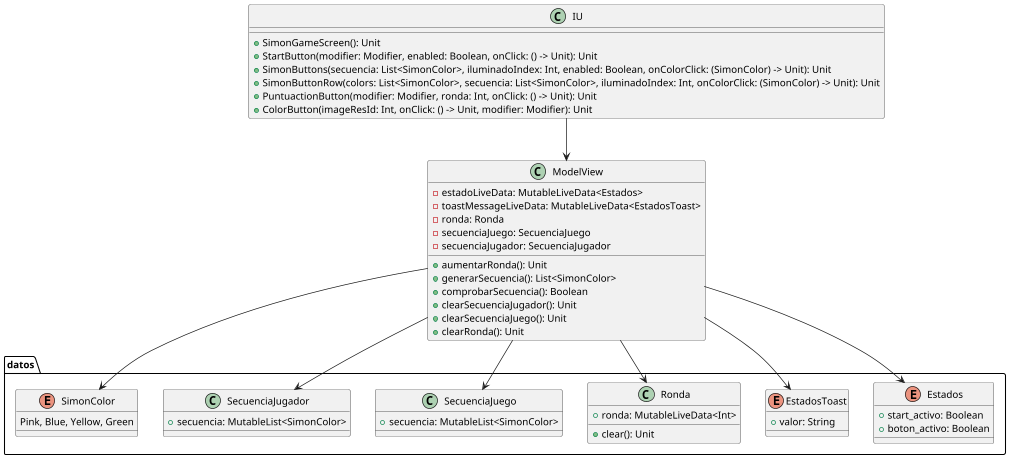

The diagram above was rendered by PlantUML. Its source (embedded in the PNG):
@startuml
package datos {

    enum Estados {
        + start_activo: Boolean
        + boton_activo: Boolean
    }

    enum  EstadosToast {
        + valor: String
    }

    class Ronda {
        + ronda: MutableLiveData<Int>
        + clear(): Unit
    }

    class SecuenciaJuego {
        + secuencia: MutableList<SimonColor>
    }

    class SecuenciaJugador {
        + secuencia: MutableList<SimonColor>
    }

    enum SimonColor {
        Pink, Blue, Yellow, Green
    }
}

class ModelView {
    - estadoLiveData: MutableLiveData<Estados>
    - toastMessageLiveData: MutableLiveData<EstadosToast>
    - ronda: Ronda
    - secuenciaJuego: SecuenciaJuego
    - secuenciaJugador: SecuenciaJugador
    + aumentarRonda(): Unit
    + generarSecuencia(): List<SimonColor>
    + comprobarSecuencia(): Boolean
    + clearSecuenciaJugador(): Unit
    + clearSecuenciaJuego(): Unit
    + clearRonda(): Unit
}

class IU {
    + SimonGameScreen(): Unit
    + StartButton(modifier: Modifier, enabled: Boolean, onClick: () -> Unit): Unit
    + SimonButtons(secuencia: List<SimonColor>, iluminadoIndex: Int, enabled: Boolean, onColorClick: (SimonColor) -> Unit): Unit
    + SimonButtonRow(colors: List<SimonColor>, secuencia: List<SimonColor>, iluminadoIndex: Int, onColorClick: (SimonColor) -> Unit): Unit
    + PuntuactionButton(modifier: Modifier, ronda: Int, onClick: () -> Unit): Unit
    + ColorButton(imageResId: Int, onClick: () -> Unit, modifier: Modifier): Unit
}

ModelView --> datos.Estados
ModelView --> datos.EstadosToast
ModelView --> datos.Ronda
ModelView --> datos.SecuenciaJuego
ModelView --> datos.SecuenciaJugador
ModelView --> datos.SimonColor

IU --> ModelView
@enduml